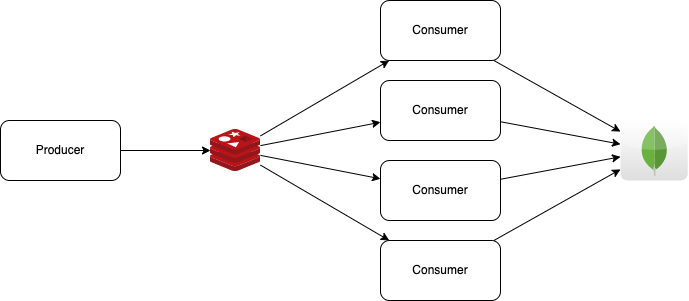

The diagram above was exported from draw.io. Its source (the exported page's mxGraphModel, read from the mxfile embedded in the PNG):
<mxGraphModel dx="1342" dy="758" grid="1" gridSize="10" guides="1" tooltips="1" connect="1" arrows="1" fold="1" page="1" pageScale="1" pageWidth="850" pageHeight="1100" math="0" shadow="0">
  <root>
    <mxCell id="0" />
    <mxCell id="1" parent="0" />
    <mxCell id="8" style="edgeStyle=none;html=1;" edge="1" parent="1" source="2" target="4">
      <mxGeometry relative="1" as="geometry" />
    </mxCell>
    <mxCell id="2" value="Producer" style="rounded=1;whiteSpace=wrap;html=1;" vertex="1" parent="1">
      <mxGeometry x="70" y="280" width="120" height="60" as="geometry" />
    </mxCell>
    <mxCell id="15" style="edgeStyle=none;html=1;" edge="1" parent="1" source="3" target="13">
      <mxGeometry relative="1" as="geometry" />
    </mxCell>
    <mxCell id="3" value="&lt;span&gt;Consumer&lt;/span&gt;" style="rounded=1;whiteSpace=wrap;html=1;" vertex="1" parent="1">
      <mxGeometry x="450" y="240" width="120" height="60" as="geometry" />
    </mxCell>
    <mxCell id="9" style="edgeStyle=none;html=1;" edge="1" parent="1" source="4" target="6">
      <mxGeometry relative="1" as="geometry" />
    </mxCell>
    <mxCell id="10" style="edgeStyle=none;html=1;" edge="1" parent="1" source="4" target="3">
      <mxGeometry relative="1" as="geometry" />
    </mxCell>
    <mxCell id="11" style="edgeStyle=none;html=1;" edge="1" parent="1" source="4" target="5">
      <mxGeometry relative="1" as="geometry" />
    </mxCell>
    <mxCell id="12" style="edgeStyle=none;html=1;" edge="1" parent="1" source="4" target="7">
      <mxGeometry relative="1" as="geometry" />
    </mxCell>
    <mxCell id="4" value="" style="sketch=0;aspect=fixed;html=1;points=[];align=center;image;fontSize=12;image=img/lib/mscae/Cache_Redis_Product.svg;" vertex="1" parent="1">
      <mxGeometry x="280" y="289" width="50" height="42" as="geometry" />
    </mxCell>
    <mxCell id="16" style="edgeStyle=none;html=1;" edge="1" parent="1" source="5" target="13">
      <mxGeometry relative="1" as="geometry" />
    </mxCell>
    <mxCell id="5" value="&lt;span&gt;Consumer&lt;/span&gt;" style="rounded=1;whiteSpace=wrap;html=1;" vertex="1" parent="1">
      <mxGeometry x="450" y="320" width="120" height="60" as="geometry" />
    </mxCell>
    <mxCell id="14" style="edgeStyle=none;html=1;" edge="1" parent="1" source="6" target="13">
      <mxGeometry relative="1" as="geometry" />
    </mxCell>
    <mxCell id="6" value="Consumer" style="rounded=1;whiteSpace=wrap;html=1;" vertex="1" parent="1">
      <mxGeometry x="450" y="160" width="120" height="60" as="geometry" />
    </mxCell>
    <mxCell id="17" style="edgeStyle=none;html=1;" edge="1" parent="1" source="7" target="13">
      <mxGeometry relative="1" as="geometry" />
    </mxCell>
    <mxCell id="7" value="&lt;span&gt;Consumer&lt;/span&gt;" style="rounded=1;whiteSpace=wrap;html=1;" vertex="1" parent="1">
      <mxGeometry x="450" y="400" width="120" height="60" as="geometry" />
    </mxCell>
    <mxCell id="13" value="" style="dashed=0;outlineConnect=0;html=1;align=center;labelPosition=center;verticalLabelPosition=bottom;verticalAlign=top;shape=mxgraph.webicons.mongodb;gradientColor=#DFDEDE" vertex="1" parent="1">
      <mxGeometry x="690" y="280" width="67.23" height="60" as="geometry" />
    </mxCell>
  </root>
</mxGraphModel>